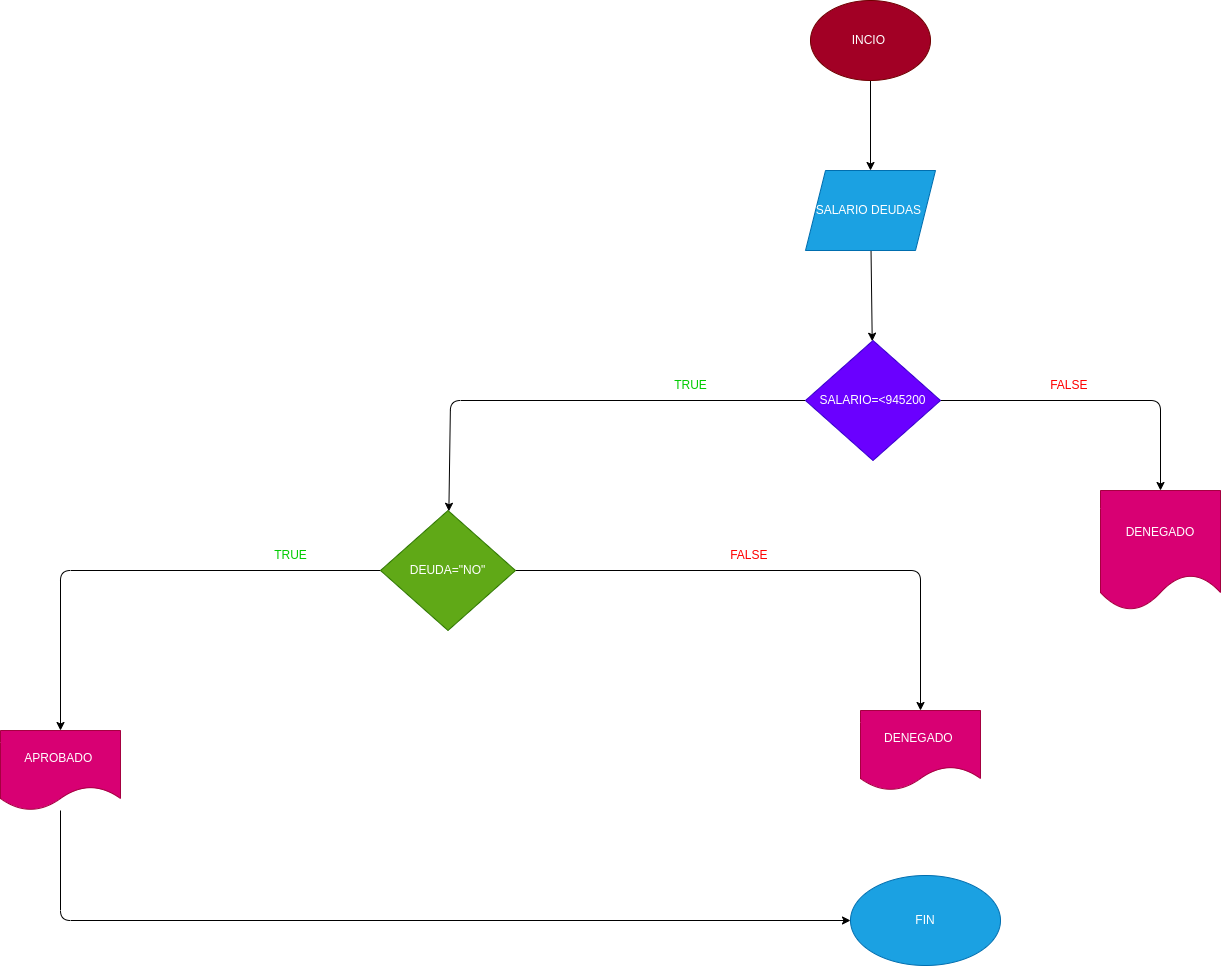

The diagram above was exported from draw.io. Its source (the exported page's mxGraphModel, read from the mxfile embedded in the PNG):
<mxGraphModel dx="2174" dy="830" grid="1" gridSize="10" guides="1" tooltips="1" connect="1" arrows="1" fold="1" page="1" pageScale="1" pageWidth="850" pageHeight="1100" math="0" shadow="0">
  <root>
    <mxCell id="0" />
    <mxCell id="1" parent="0" />
    <mxCell id="4" value="" style="edgeStyle=none;html=1;" edge="1" parent="1" source="2" target="3">
      <mxGeometry relative="1" as="geometry" />
    </mxCell>
    <mxCell id="2" value="INCIO&amp;nbsp;" style="ellipse;whiteSpace=wrap;html=1;fillColor=#a20025;fontColor=#ffffff;strokeColor=#6F0000;" vertex="1" parent="1">
      <mxGeometry x="300" y="70" width="120" height="80" as="geometry" />
    </mxCell>
    <mxCell id="6" value="" style="edgeStyle=none;html=1;" edge="1" parent="1" source="3" target="5">
      <mxGeometry relative="1" as="geometry" />
    </mxCell>
    <mxCell id="3" value="SALARIO DEUDAS&amp;nbsp;" style="shape=parallelogram;perimeter=parallelogramPerimeter;whiteSpace=wrap;html=1;fixedSize=1;fillColor=#1ba1e2;strokeColor=#006EAF;fontColor=#ffffff;" vertex="1" parent="1">
      <mxGeometry x="295" y="240" width="130" height="80" as="geometry" />
    </mxCell>
    <mxCell id="8" value="" style="edgeStyle=none;html=1;" edge="1" parent="1" source="5" target="7">
      <mxGeometry relative="1" as="geometry">
        <Array as="points">
          <mxPoint x="-60" y="470" />
        </Array>
      </mxGeometry>
    </mxCell>
    <mxCell id="10" value="" style="edgeStyle=none;html=1;" edge="1" parent="1" source="5" target="9">
      <mxGeometry relative="1" as="geometry">
        <Array as="points">
          <mxPoint x="650" y="470" />
        </Array>
      </mxGeometry>
    </mxCell>
    <mxCell id="5" value="SALARIO=&amp;lt;945200" style="rhombus;whiteSpace=wrap;html=1;fillColor=#6a00ff;strokeColor=#3700CC;fontColor=#ffffff;" vertex="1" parent="1">
      <mxGeometry x="295" y="410" width="135" height="120" as="geometry" />
    </mxCell>
    <mxCell id="15" value="" style="edgeStyle=none;html=1;fontColor=#FF0000;" edge="1" parent="1" source="7" target="14">
      <mxGeometry relative="1" as="geometry">
        <Array as="points">
          <mxPoint x="410" y="640" />
        </Array>
      </mxGeometry>
    </mxCell>
    <mxCell id="17" value="" style="edgeStyle=none;html=1;fontColor=#FF0000;" edge="1" parent="1" source="7" target="16">
      <mxGeometry relative="1" as="geometry">
        <Array as="points">
          <mxPoint x="-450" y="640" />
        </Array>
      </mxGeometry>
    </mxCell>
    <mxCell id="7" value="DEUDA=&quot;NO&quot;" style="rhombus;whiteSpace=wrap;html=1;fillColor=#60a917;strokeColor=#2D7600;fontColor=#ffffff;" vertex="1" parent="1">
      <mxGeometry x="-130" y="580" width="135" height="120" as="geometry" />
    </mxCell>
    <mxCell id="9" value="DENEGADO" style="shape=document;whiteSpace=wrap;html=1;boundedLbl=1;fillColor=#d80073;strokeColor=#A50040;fontColor=#ffffff;" vertex="1" parent="1">
      <mxGeometry x="590" y="560" width="120" height="120" as="geometry" />
    </mxCell>
    <mxCell id="11" value="&lt;font color=&quot;#00cc00&quot;&gt;TRUE&lt;/font&gt;" style="text;html=1;align=center;verticalAlign=middle;resizable=0;points=[];autosize=1;strokeColor=none;fillColor=none;" vertex="1" parent="1">
      <mxGeometry x="150" y="440" width="60" height="30" as="geometry" />
    </mxCell>
    <mxCell id="13" value="&lt;font color=&quot;#ff0000&quot;&gt;FALSE&amp;nbsp;&lt;/font&gt;" style="text;html=1;align=center;verticalAlign=middle;resizable=0;points=[];autosize=1;strokeColor=none;fillColor=none;fontColor=#00CC00;" vertex="1" parent="1">
      <mxGeometry x="530" y="440" width="60" height="30" as="geometry" />
    </mxCell>
    <mxCell id="14" value="DENEGADO&amp;nbsp;" style="shape=document;whiteSpace=wrap;html=1;boundedLbl=1;fillColor=#d80073;strokeColor=#A50040;fontColor=#ffffff;" vertex="1" parent="1">
      <mxGeometry x="350" y="780" width="120" height="80" as="geometry" />
    </mxCell>
    <mxCell id="21" value="" style="edgeStyle=none;html=1;fontColor=#FF0000;" edge="1" parent="1" source="16" target="20">
      <mxGeometry relative="1" as="geometry">
        <Array as="points">
          <mxPoint x="-450" y="990" />
        </Array>
      </mxGeometry>
    </mxCell>
    <mxCell id="16" value="APROBADO&amp;nbsp;" style="shape=document;whiteSpace=wrap;html=1;boundedLbl=1;fillColor=#d80073;strokeColor=#A50040;fontColor=#ffffff;" vertex="1" parent="1">
      <mxGeometry x="-510" y="800" width="120" height="80" as="geometry" />
    </mxCell>
    <mxCell id="18" value="&lt;font color=&quot;#00cc00&quot;&gt;TRUE&lt;/font&gt;" style="text;html=1;align=center;verticalAlign=middle;resizable=0;points=[];autosize=1;strokeColor=none;fillColor=none;" vertex="1" parent="1">
      <mxGeometry x="-250" y="610" width="60" height="30" as="geometry" />
    </mxCell>
    <mxCell id="19" value="&lt;font color=&quot;#ff0000&quot;&gt;FALSE&amp;nbsp;&lt;/font&gt;" style="text;html=1;align=center;verticalAlign=middle;resizable=0;points=[];autosize=1;strokeColor=none;fillColor=none;fontColor=#00CC00;" vertex="1" parent="1">
      <mxGeometry x="210" y="610" width="60" height="30" as="geometry" />
    </mxCell>
    <mxCell id="20" value="FIN" style="ellipse;whiteSpace=wrap;html=1;fillColor=#1ba1e2;strokeColor=#006EAF;fontColor=#ffffff;" vertex="1" parent="1">
      <mxGeometry x="340" y="945" width="150" height="90" as="geometry" />
    </mxCell>
  </root>
</mxGraphModel>